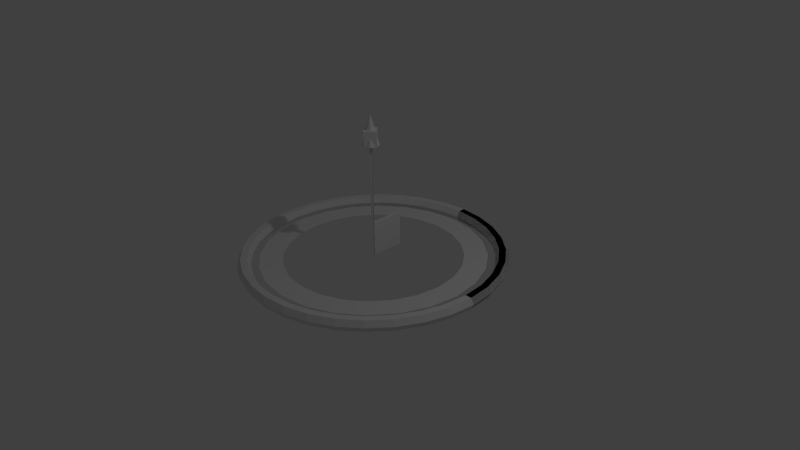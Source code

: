 # Source: draggers.blend  (saved by Blender 2.68.0; exported with 4.5.12 LTS)
import bpy
from mathutils import Matrix  # noqa: F401  (used for matrix-valued properties, if any)

bpy.ops.wm.read_factory_settings(use_empty=True)
scene = bpy.context.scene
scene.name = 'Scene'

# ---- collections
col_collection_1 = bpy.data.collections.new('Collection 1'); scene.collection.children.link(col_collection_1)

# ---- world
world_world = bpy.data.worlds.new('World'); scene.world = world_world
world_world.color = (0.05088, 0.05088, 0.05088)
world_world.use_sun_shadow = False
world_world.sun_shadow_jitter_overblur = 0.0
world_world.cycles.sampling_method = 'MANUAL'
world_world.cycles.sample_map_resolution = 256

# ---- cameras
cam_camera = bpy.data.cameras.new('Camera')
cam_camera.clip_end = 100.0
cam_camera.lens = 35.0
cam_camera.sensor_width = 32.0
cam_camera.sensor_height = 18.0
cam_camera.ortho_scale = 7.314
cam_camera.dof.focus_distance = 0.0
cam_camera.dof.aperture_fstop = 128.0

# ---- lights
light_lamp = bpy.data.lights.new('Lamp', 'POINT')
light_lamp.transmission_factor = 0.0
light_lamp.cutoff_distance = 30.0
light_lamp.energy = 100.0
light_lamp.shadow_buffer_clip_start = 1.001
light_lamp.shadow_soft_size = 0.1
light_lamp.shadow_maximum_resolution = 0.006
light_lamp.use_absolute_resolution = True
light_lamp.cycles.use_multiple_importance_sampling = False

# ---- meshes
me_dragger_rotate_circle = bpy.data.meshes.new('dragger_rotate_circle')
me_dragger_rotate_circle.from_pydata([(0.0, 1.467, 0.0), (-0.3796, 1.417, 0.0), (-0.7334, 1.27, 0.0), (-1.037, 1.037, 0.0), (-1.27, 0.7334, 0.0), (-1.417, 0.3796, 0.0), (-1.467, 1.107e-07, 0.0), (-1.417, -0.3796, 0.0), (-1.27, -0.7334, 0.0), (-1.037, -1.037, 0.0), (-0.7334, -1.27, 0.0), (-0.3796, -1.417, 0.0), (-5.712e-07, -1.467, 0.0), (0.3796, -1.417, 0.0), (0.7334, -1.27, 0.0), (1.037, -1.037, 0.0), (1.27, -0.7334, 0.0), (1.417, -0.3796, 0.0), (1.467, -6.819e-07, 0.0), (1.417, 0.3796, 0.0), (1.27, 0.7334, 0.0), (1.037, 1.037, 0.0), (0.7334, 1.27, 0.0), (0.3796, 1.417, 0.0), (-7.727e-09, 1.164, 0.0), (-0.3013, 1.125, 0.0), (-0.5821, 1.008, 0.0), (-0.8232, 0.8232, 0.0), (-1.008, 0.5821, 0.0), (-1.125, 0.3013, 0.0), (-1.164, 4.712e-08, 0.0), (-1.125, -0.3013, 0.0), (-1.008, -0.5821, 0.0), (-0.8232, -0.8232, 0.0), (-0.5821, -1.008, 0.0), (-0.3013, -1.125, 0.0), (-4.611e-07, -1.164, 0.0), (0.3013, -1.125, 0.0), (0.5821, -1.008, 0.0), (0.8232, -0.8232, 0.0), (1.008, -0.5821, 0.0), (1.125, -0.3013, 0.0), (1.164, -5.82e-07, 0.0), (1.125, 0.3013, 0.0), (1.008, 0.5821, 0.0), (0.8232, 0.8232, 0.0), (0.5821, 1.008, 0.0), (0.3013, 1.125, 0.0)], [], [(22, 23, 47, 46), (19, 20, 44, 43), (16, 17, 41, 40), (13, 14, 38, 37), (10, 11, 35, 34), (7, 8, 32, 31), (4, 5, 29, 28), (1, 2, 26, 25), (21, 22, 46, 45), (18, 19, 43, 42), (15, 16, 40, 39), (12, 13, 37, 36), (9, 10, 34, 33), (6, 7, 31, 30), (3, 4, 28, 27), (0, 1, 25, 24), (23, 0, 24, 47), (20, 21, 45, 44), (17, 18, 42, 41), (14, 15, 39, 38), (11, 12, 36, 35), (8, 9, 33, 32), (5, 6, 30, 29), (2, 3, 27, 26)])
me_dragger_rotate_circle.use_remesh_preserve_volume = False
me_dragger_rotate_circle.use_remesh_preserve_attributes = False
me_dragger_rotate_circle.use_mirror_vertex_groups = False
me_dragger_rotate_circle.update()
me_dragger_rotate_collider_quarter = bpy.data.meshes.new('dragger_rotate_collider_quarter')
me_dragger_rotate_collider_quarter.from_pydata([(-1.788e-07, 1.736, -1.549e-13), (-1.131e-07, 1.693, -0.07588), (-1.131e-07, 1.605, -0.07588), (-1.788e-07, 1.561, -1.549e-13), (-2.445e-07, 1.605, 0.07588), (-2.445e-07, 1.693, 0.07588), (0.3387, 1.703, 2.934e-07), (0.3302, 1.66, -0.07588), (0.3131, 1.574, -0.07588), (0.3046, 1.531, 2.638e-07), (0.3131, 1.574, 0.07588), (0.3302, 1.66, 0.07588), (0.6645, 1.604, 5.756e-07), (0.6477, 1.564, -0.07588), (0.6142, 1.483, -0.07588), (0.5974, 1.442, 5.175e-07), (0.6142, 1.483, 0.07588), (0.6477, 1.564, 0.07588), (0.9647, 1.444, 8.356e-07), (0.9403, 1.407, -0.07588), (0.8916, 1.334, -0.07588), (0.8673, 1.298, 7.513e-07), (0.8916, 1.334, 0.07588), (0.9403, 1.407, 0.07588), (1.228, 1.228, 1.064e-06), (1.197, 1.197, -0.07588), (1.135, 1.135, -0.07588), (1.104, 1.104, 9.562e-07), (1.135, 1.135, 0.07588), (1.197, 1.197, 0.07588), (1.444, 0.9647, 1.251e-06), (1.407, 0.9403, -0.07588), (1.334, 0.8916, -0.07588), (1.298, 0.8673, 1.124e-06), (1.334, 0.8916, 0.07588), (1.407, 0.9403, 0.07588), (1.604, 0.6645, 1.39e-06), (1.564, 0.6477, -0.07588), (1.483, 0.6142, -0.07588), (1.442, 0.5974, 1.249e-06), (1.483, 0.6142, 0.07588), (1.564, 0.6477, 0.07588), (1.703, 0.3387, 1.475e-06), (1.66, 0.3302, -0.07588), (1.574, 0.3131, -0.07588), (1.531, 0.3046, 1.326e-06), (1.574, 0.3131, 0.07588), (1.66, 0.3302, 0.07588), (1.736, 1.518e-07, 1.504e-06), (1.693, 1.48e-07, -0.07588), (1.605, 1.403e-07, -0.07588), (1.561, 1.365e-07, 1.352e-06), (1.605, 1.403e-07, 0.07588), (1.693, 1.48e-07, 0.07588)], [], [(0, 6, 7, 1), (1, 7, 8, 2), (2, 8, 9, 3), (3, 9, 10, 4), (4, 10, 11, 5), (5, 11, 6, 0), (6, 12, 13, 7), (7, 13, 14, 8), (8, 14, 15, 9), (9, 15, 16, 10), (10, 16, 17, 11), (11, 17, 12, 6), (12, 18, 19, 13), (13, 19, 20, 14), (14, 20, 21, 15), (15, 21, 22, 16), (16, 22, 23, 17), (17, 23, 18, 12), (18, 24, 25, 19), (19, 25, 26, 20), (20, 26, 27, 21), (21, 27, 28, 22), (22, 28, 29, 23), (23, 29, 24, 18), (24, 30, 31, 25), (25, 31, 32, 26), (26, 32, 33, 27), (27, 33, 34, 28), (28, 34, 35, 29), (29, 35, 30, 24), (30, 36, 37, 31), (31, 37, 38, 32), (32, 38, 39, 33), (33, 39, 40, 34), (34, 40, 41, 35), (35, 41, 36, 30), (36, 42, 43, 37), (37, 43, 44, 38), (38, 44, 45, 39), (39, 45, 46, 40), (40, 46, 47, 41), (41, 47, 42, 36), (42, 48, 49, 43), (43, 49, 50, 44), (44, 50, 51, 45), (45, 51, 52, 46), (46, 52, 53, 47), (47, 53, 48, 42)])
me_dragger_rotate_collider_quarter.use_remesh_preserve_volume = False
me_dragger_rotate_collider_quarter.use_remesh_preserve_attributes = False
me_dragger_rotate_collider_quarter.use_mirror_vertex_groups = False
me_dragger_rotate_collider_quarter.update()
me_dragger_rotate_quarter = bpy.data.meshes.new('dragger_rotate_quarter')
me_dragger_rotate_quarter.from_pydata([(1.669, 0.0, 1.26e-07), (1.659, 0.0, 0.01732), (1.639, 0.0, 0.01732), (1.629, 0.0, 1.23e-07), (1.639, 0.0, -0.01732), (1.659, 0.0, -0.01732), (1.637, 0.3256, 1.236e-07), (1.627, 0.3236, 0.01732), (1.607, 0.3197, 0.01732), (1.597, 0.3178, 1.206e-07), (1.607, 0.3197, -0.01732), (1.627, 0.3236, -0.01732), (1.542, 0.6386, 1.164e-07), (1.532, 0.6348, 0.01732), (1.514, 0.6271, 0.01732), (1.505, 0.6233, 1.136e-07), (1.514, 0.6271, -0.01732), (1.532, 0.6348, -0.01732), (1.388, 0.9271, 1.048e-07), (1.379, 0.9215, 0.01732), (1.363, 0.9104, 0.01732), (1.354, 0.9049, 1.022e-07), (1.363, 0.9104, -0.01732), (1.379, 0.9215, -0.01732), (1.18, 1.18, 8.909e-08), (1.173, 1.173, 0.01732), (1.159, 1.159, 0.01732), (1.152, 1.152, 8.695e-08), (1.159, 1.159, -0.01732), (1.173, 1.173, -0.01732), (0.9271, 1.388, 6.999e-08), (0.9215, 1.379, 0.01732), (0.9104, 1.363, 0.01732), (0.9049, 1.354, 6.832e-08), (0.9104, 1.363, -0.01732), (0.9215, 1.379, -0.01732), (0.6386, 1.542, 4.821e-08), (0.6348, 1.532, 0.01732), (0.6271, 1.514, 0.01732), (0.6233, 1.505, 4.706e-08), (0.6271, 1.514, -0.01732), (0.6348, 1.532, -0.01732), (0.3256, 1.637, 8.418e-08), (0.3236, 1.627, 0.01732), (0.3197, 1.607, 0.01732), (0.3178, 1.597, 8.359e-08), (0.3197, 1.607, -0.01732), (0.3236, 1.627, -0.01732), (1.919e-07, 1.669, 7.264e-08), (1.328e-07, 1.659, 0.01732), (1.924e-07, 1.639, 0.01732), (1.322e-07, 1.629, 7.264e-08), (1.913e-07, 1.639, -0.01732), (1.317e-07, 1.659, -0.01732)], [], [(0, 6, 7, 1), (1, 7, 8, 2), (2, 8, 9, 3), (3, 9, 10, 4), (4, 10, 11, 5), (0, 5, 11, 6), (6, 12, 13, 7), (7, 13, 14, 8), (8, 14, 15, 9), (9, 15, 16, 10), (10, 16, 17, 11), (11, 17, 12, 6), (12, 18, 19, 13), (13, 19, 20, 14), (14, 20, 21, 15), (15, 21, 22, 16), (16, 22, 23, 17), (17, 23, 18, 12), (18, 24, 25, 19), (19, 25, 26, 20), (20, 26, 27, 21), (21, 27, 28, 22), (22, 28, 29, 23), (23, 29, 24, 18), (24, 30, 31, 25), (25, 31, 32, 26), (26, 32, 33, 27), (27, 33, 34, 28), (28, 34, 35, 29), (29, 35, 30, 24), (30, 36, 37, 31), (31, 37, 38, 32), (32, 38, 39, 33), (33, 39, 40, 34), (34, 40, 41, 35), (35, 41, 36, 30), (36, 42, 43, 37), (37, 43, 44, 38), (38, 44, 45, 39), (39, 45, 46, 40), (40, 46, 47, 41), (41, 47, 42, 36), (42, 48, 49, 43), (43, 49, 50, 44), (44, 50, 51, 45), (45, 51, 52, 46), (46, 52, 53, 47), (47, 53, 48, 42)])
me_dragger_rotate_quarter.use_remesh_preserve_volume = False
me_dragger_rotate_quarter.use_remesh_preserve_attributes = False
me_dragger_rotate_quarter.use_mirror_vertex_groups = False
me_dragger_rotate_quarter.update()
me_dragger_rotate = bpy.data.meshes.new('dragger_rotate')
me_dragger_rotate.from_pydata([(1.669, 0.0, 0.0), (1.659, 0.0, 0.01732), (1.639, 0.0, 0.01732), (1.629, 0.0, 2.449e-18), (1.639, 0.0, -0.01732), (1.659, 0.0, -0.01732), (1.637, 0.3256, 0.0), (1.627, 0.3236, 0.01732), (1.607, 0.3197, 0.01732), (1.597, 0.3178, 2.449e-18), (1.607, 0.3197, -0.01732), (1.627, 0.3236, -0.01732), (1.542, 0.6386, 0.0), (1.532, 0.6348, 0.01732), (1.514, 0.6271, 0.01732), (1.505, 0.6233, 2.449e-18), (1.514, 0.6271, -0.01732), (1.532, 0.6348, -0.01732), (1.388, 0.9271, 0.0), (1.379, 0.9215, 0.01732), (1.363, 0.9104, 0.01732), (1.354, 0.9049, 2.449e-18), (1.363, 0.9104, -0.01732), (1.379, 0.9215, -0.01732), (1.18, 1.18, 0.0), (1.173, 1.173, 0.01732), (1.159, 1.159, 0.01732), (1.152, 1.152, 2.449e-18), (1.159, 1.159, -0.01732), (1.173, 1.173, -0.01732), (0.9271, 1.388, 0.0), (0.9215, 1.379, 0.01732), (0.9104, 1.363, 0.01732), (0.9049, 1.354, 2.449e-18), (0.9104, 1.363, -0.01732), (0.9215, 1.379, -0.01732), (0.6386, 1.542, 0.0), (0.6348, 1.532, 0.01732), (0.6271, 1.514, 0.01732), (0.6233, 1.505, 2.449e-18), (0.6271, 1.514, -0.01732), (0.6348, 1.532, -0.01732), (0.3256, 1.637, 0.0), (0.3236, 1.627, 0.01732), (0.3197, 1.607, 0.01732), (0.3178, 1.597, 2.449e-18), (0.3197, 1.607, -0.01732), (0.3236, 1.627, -0.01732), (1.192e-07, 1.669, 0.0), (5.96e-08, 1.659, 0.01732), (1.192e-07, 1.639, 0.01732), (5.96e-08, 1.629, 2.449e-18), (1.192e-07, 1.639, -0.01732), (5.96e-08, 1.659, -0.01732), (-0.3256, 1.637, 0.0), (-0.3236, 1.627, 0.01732), (-0.3197, 1.607, 0.01732), (-0.3178, 1.597, 2.449e-18), (-0.3197, 1.607, -0.01732), (-0.3236, 1.627, -0.01732), (-0.6386, 1.542, 0.0), (-0.6348, 1.532, 0.01732), (-0.6271, 1.514, 0.01732), (-0.6233, 1.505, 2.449e-18), (-0.6271, 1.514, -0.01732), (-0.6348, 1.532, -0.01732), (-0.9271, 1.388, 0.0), (-0.9215, 1.379, 0.01732), (-0.9104, 1.363, 0.01732), (-0.9049, 1.354, 2.449e-18), (-0.9104, 1.363, -0.01732), (-0.9215, 1.379, -0.01732), (-1.18, 1.18, 0.0), (-1.173, 1.173, 0.01732), (-1.159, 1.159, 0.01732), (-1.152, 1.152, 2.449e-18), (-1.159, 1.159, -0.01732), (-1.173, 1.173, -0.01732), (-1.388, 0.9271, 0.0), (-1.379, 0.9215, 0.01732), (-1.363, 0.9104, 0.01732), (-1.354, 0.9049, 2.449e-18), (-1.363, 0.9104, -0.01732), (-1.379, 0.9215, -0.01732), (-1.542, 0.6386, 0.0), (-1.532, 0.6348, 0.01732), (-1.514, 0.6271, 0.01732), (-1.505, 0.6233, 2.449e-18), (-1.514, 0.6271, -0.01732), (-1.532, 0.6348, -0.01732), (-1.637, 0.3256, 0.0), (-1.627, 0.3236, 0.01732), (-1.607, 0.3197, 0.01732), (-1.597, 0.3178, 2.449e-18), (-1.607, 0.3197, -0.01732), (-1.627, 0.3236, -0.01732), (-1.669, 1.459e-07, 0.0), (-1.659, 1.45e-07, 0.01732), (-1.639, 1.433e-07, 0.01732), (-1.629, 1.424e-07, 2.449e-18), (-1.639, 1.433e-07, -0.01732), (-1.659, 1.45e-07, -0.01732), (-1.637, -0.3256, 0.0), (-1.627, -0.3236, 0.01732), (-1.607, -0.3197, 0.01732), (-1.597, -0.3178, 2.449e-18), (-1.607, -0.3197, -0.01732), (-1.627, -0.3236, -0.01732), (-1.542, -0.6386, 0.0), (-1.532, -0.6348, 0.01732), (-1.514, -0.6271, 0.01732), (-1.505, -0.6233, 2.449e-18), (-1.514, -0.6271, -0.01732), (-1.532, -0.6348, -0.01732), (-1.388, -0.9271, 0.0), (-1.379, -0.9215, 0.01732), (-1.363, -0.9104, 0.01732), (-1.354, -0.9049, 2.449e-18), (-1.363, -0.9104, -0.01732), (-1.379, -0.9215, -0.01732), (-1.18, -1.18, 0.0), (-1.173, -1.173, 0.01732), (-1.159, -1.159, 0.01732), (-1.152, -1.152, 2.449e-18), (-1.159, -1.159, -0.01732), (-1.173, -1.173, -0.01732), (-0.9271, -1.388, 0.0), (-0.9215, -1.379, 0.01732), (-0.9104, -1.363, 0.01732), (-0.9049, -1.354, 2.449e-18), (-0.9104, -1.363, -0.01732), (-0.9215, -1.379, -0.01732), (-0.6386, -1.542, 0.0), (-0.6348, -1.532, 0.01732), (-0.6271, -1.514, 0.01732), (-0.6233, -1.505, 2.449e-18), (-0.6271, -1.514, -0.01732), (-0.6348, -1.532, -0.01732), (-0.3256, -1.637, 0.0), (-0.3236, -1.627, 0.01732), (-0.3197, -1.607, 0.01732), (-0.3178, -1.597, 2.449e-18), (-0.3197, -1.607, -0.01732), (-0.3236, -1.627, -0.01732), (1.192e-07, -1.669, 0.0), (5.96e-08, -1.659, 0.01732), (1.192e-07, -1.639, 0.01732), (5.96e-08, -1.629, 2.449e-18), (1.192e-07, -1.639, -0.01732), (5.96e-08, -1.659, -0.01732), (0.3256, -1.637, 0.0), (0.3236, -1.627, 0.01732), (0.3197, -1.607, 0.01732), (0.3178, -1.597, 2.449e-18), (0.3197, -1.607, -0.01732), (0.3236, -1.627, -0.01732), (0.6386, -1.542, 0.0), (0.6348, -1.532, 0.01732), (0.6271, -1.514, 0.01732), (0.6233, -1.505, 2.449e-18), (0.6271, -1.514, -0.01732), (0.6348, -1.532, -0.01732), (0.9271, -1.388, 0.0), (0.9215, -1.379, 0.01732), (0.9104, -1.363, 0.01732), (0.9049, -1.354, 2.449e-18), (0.9104, -1.363, -0.01732), (0.9215, -1.379, -0.01732), (1.18, -1.18, 0.0), (1.173, -1.173, 0.01732), (1.159, -1.159, 0.01732), (1.152, -1.152, 2.449e-18), (1.159, -1.159, -0.01732), (1.173, -1.173, -0.01732), (1.388, -0.9271, 0.0), (1.379, -0.9215, 0.01732), (1.363, -0.9104, 0.01732), (1.354, -0.9049, 2.449e-18), (1.363, -0.9104, -0.01732), (1.379, -0.9215, -0.01732), (1.542, -0.6386, 0.0), (1.532, -0.6348, 0.01732), (1.514, -0.6271, 0.01732), (1.505, -0.6233, 2.449e-18), (1.514, -0.6271, -0.01732), (1.532, -0.6348, -0.01732), (1.637, -0.3256, 0.0), (1.627, -0.3236, 0.01732), (1.607, -0.3197, 0.01732), (1.597, -0.3178, 2.449e-18), (1.607, -0.3197, -0.01732), (1.627, -0.3236, -0.01732)], [], [(0, 6, 7, 1), (1, 7, 8, 2), (2, 8, 9, 3), (3, 9, 10, 4), (4, 10, 11, 5), (0, 5, 11, 6), (6, 12, 13, 7), (7, 13, 14, 8), (8, 14, 15, 9), (9, 15, 16, 10), (10, 16, 17, 11), (11, 17, 12, 6), (12, 18, 19, 13), (13, 19, 20, 14), (14, 20, 21, 15), (15, 21, 22, 16), (16, 22, 23, 17), (17, 23, 18, 12), (18, 24, 25, 19), (19, 25, 26, 20), (20, 26, 27, 21), (21, 27, 28, 22), (22, 28, 29, 23), (23, 29, 24, 18), (24, 30, 31, 25), (25, 31, 32, 26), (26, 32, 33, 27), (27, 33, 34, 28), (28, 34, 35, 29), (29, 35, 30, 24), (30, 36, 37, 31), (31, 37, 38, 32), (32, 38, 39, 33), (33, 39, 40, 34), (34, 40, 41, 35), (35, 41, 36, 30), (36, 42, 43, 37), (37, 43, 44, 38), (38, 44, 45, 39), (39, 45, 46, 40), (40, 46, 47, 41), (41, 47, 42, 36), (42, 48, 49, 43), (43, 49, 50, 44), (44, 50, 51, 45), (45, 51, 52, 46), (46, 52, 53, 47), (47, 53, 48, 42), (48, 54, 55, 49), (49, 55, 56, 50), (50, 56, 57, 51), (51, 57, 58, 52), (52, 58, 59, 53), (53, 59, 54, 48), (54, 60, 61, 55), (55, 61, 62, 56), (56, 62, 63, 57), (57, 63, 64, 58), (58, 64, 65, 59), (59, 65, 60, 54), (60, 66, 67, 61), (61, 67, 68, 62), (62, 68, 69, 63), (63, 69, 70, 64), (64, 70, 71, 65), (65, 71, 66, 60), (66, 72, 73, 67), (67, 73, 74, 68), (68, 74, 75, 69), (69, 75, 76, 70), (70, 76, 77, 71), (71, 77, 72, 66), (72, 78, 79, 73), (73, 79, 80, 74), (74, 80, 81, 75), (75, 81, 82, 76), (76, 82, 83, 77), (77, 83, 78, 72), (78, 84, 85, 79), (79, 85, 86, 80), (80, 86, 87, 81), (81, 87, 88, 82), (82, 88, 89, 83), (83, 89, 84, 78), (84, 90, 91, 85), (85, 91, 92, 86), (86, 92, 93, 87), (87, 93, 94, 88), (88, 94, 95, 89), (89, 95, 90, 84), (90, 96, 97, 91), (91, 97, 98, 92), (92, 98, 99, 93), (93, 99, 100, 94), (94, 100, 101, 95), (95, 101, 96, 90), (96, 102, 103, 97), (97, 103, 104, 98), (98, 104, 105, 99), (99, 105, 106, 100), (100, 106, 107, 101), (101, 107, 102, 96), (102, 108, 109, 103), (103, 109, 110, 104), (104, 110, 111, 105), (105, 111, 112, 106), (106, 112, 113, 107), (107, 113, 108, 102), (108, 114, 115, 109), (109, 115, 116, 110), (110, 116, 117, 111), (111, 117, 118, 112), (112, 118, 119, 113), (113, 119, 114, 108), (114, 120, 121, 115), (115, 121, 122, 116), (116, 122, 123, 117), (117, 123, 124, 118), (118, 124, 125, 119), (119, 125, 120, 114), (120, 126, 127, 121), (121, 127, 128, 122), (122, 128, 129, 123), (123, 129, 130, 124), (124, 130, 131, 125), (125, 131, 126, 120), (126, 132, 133, 127), (127, 133, 134, 128), (128, 134, 135, 129), (129, 135, 136, 130), (130, 136, 137, 131), (131, 137, 132, 126), (132, 138, 139, 133), (133, 139, 140, 134), (134, 140, 141, 135), (135, 141, 142, 136), (136, 142, 143, 137), (137, 143, 138, 132), (138, 144, 145, 139), (139, 145, 146, 140), (140, 146, 147, 141), (141, 147, 148, 142), (142, 148, 149, 143), (143, 149, 144, 138), (144, 150, 151, 145), (145, 151, 152, 146), (146, 152, 153, 147), (147, 153, 154, 148), (148, 154, 155, 149), (149, 155, 150, 144), (150, 156, 157, 151), (151, 157, 158, 152), (152, 158, 159, 153), (153, 159, 160, 154), (154, 160, 161, 155), (155, 161, 156, 150), (156, 162, 163, 157), (157, 163, 164, 158), (158, 164, 165, 159), (159, 165, 166, 160), (160, 166, 167, 161), (161, 167, 162, 156), (162, 168, 169, 163), (163, 169, 170, 164), (164, 170, 171, 165), (165, 171, 172, 166), (166, 172, 173, 167), (167, 173, 168, 162), (168, 174, 175, 169), (169, 175, 176, 170), (170, 176, 177, 171), (171, 177, 178, 172), (172, 178, 179, 173), (173, 179, 174, 168), (174, 180, 181, 175), (175, 181, 182, 176), (176, 182, 183, 177), (177, 183, 184, 178), (178, 184, 185, 179), (179, 185, 180, 174), (180, 186, 187, 181), (181, 187, 188, 182), (182, 188, 189, 183), (183, 189, 190, 184), (184, 190, 191, 185), (185, 191, 186, 180), (186, 0, 1, 187), (187, 1, 2, 188), (188, 2, 3, 189), (189, 3, 4, 190), (190, 4, 5, 191), (191, 5, 0, 186)])
me_dragger_rotate.use_remesh_preserve_volume = False
me_dragger_rotate.use_remesh_preserve_attributes = False
me_dragger_rotate.use_mirror_vertex_groups = False
me_dragger_rotate.update()
me_dragger_rotate_collider = bpy.data.meshes.new('dragger_rotate_collider')
me_dragger_rotate_collider.from_pydata([(-1.736, 0.0, -1.504e-06), (-1.693, 0.0, -0.07588), (-1.605, 0.0, -0.07588), (-1.561, 0.0, -1.352e-06), (-1.605, 0.0, 0.07588), (-1.693, 0.0, 0.07588), (-1.703, 0.3387, -1.475e-06), (-1.66, 0.3302, -0.07588), (-1.574, 0.3131, -0.07588), (-1.531, 0.3046, -1.326e-06), (-1.574, 0.3131, 0.07588), (-1.66, 0.3302, 0.07588), (-1.604, 0.6645, -1.39e-06), (-1.564, 0.6477, -0.07588), (-1.483, 0.6142, -0.07588), (-1.442, 0.5974, -1.249e-06), (-1.483, 0.6142, 0.07588), (-1.564, 0.6477, 0.07588), (-1.444, 0.9647, -1.251e-06), (-1.407, 0.9403, -0.07588), (-1.334, 0.8916, -0.07588), (-1.298, 0.8673, -1.124e-06), (-1.334, 0.8916, 0.07588), (-1.407, 0.9403, 0.07588), (-1.228, 1.228, -1.064e-06), (-1.197, 1.197, -0.07588), (-1.135, 1.135, -0.07588), (-1.104, 1.104, -9.562e-07), (-1.135, 1.135, 0.07588), (-1.197, 1.197, 0.07588), (-0.9647, 1.444, -8.356e-07), (-0.9403, 1.407, -0.07588), (-0.8916, 1.334, -0.07588), (-0.8673, 1.298, -7.513e-07), (-0.8916, 1.334, 0.07588), (-0.9403, 1.407, 0.07588), (-0.6645, 1.604, -5.756e-07), (-0.6477, 1.564, -0.07588), (-0.6142, 1.483, -0.07588), (-0.5974, 1.442, -5.175e-07), (-0.6142, 1.483, 0.07588), (-0.6477, 1.564, 0.07588), (-0.3387, 1.703, -2.934e-07), (-0.3302, 1.66, -0.07588), (-0.3131, 1.574, -0.07588), (-0.3046, 1.531, -2.638e-07), (-0.3131, 1.574, 0.07588), (-0.3302, 1.66, 0.07588), (-1.788e-07, 1.736, -1.549e-13), (-1.131e-07, 1.693, -0.07588), (-1.131e-07, 1.605, -0.07588), (-1.788e-07, 1.561, -1.549e-13), (-2.445e-07, 1.605, 0.07588), (-2.445e-07, 1.693, 0.07588), (0.3387, 1.703, 2.934e-07), (0.3302, 1.66, -0.07588), (0.3131, 1.574, -0.07588), (0.3046, 1.531, 2.638e-07), (0.3131, 1.574, 0.07588), (0.3302, 1.66, 0.07588), (0.6645, 1.604, 5.756e-07), (0.6477, 1.564, -0.07588), (0.6142, 1.483, -0.07588), (0.5974, 1.442, 5.175e-07), (0.6142, 1.483, 0.07588), (0.6477, 1.564, 0.07588), (0.9647, 1.444, 8.356e-07), (0.9403, 1.407, -0.07588), (0.8916, 1.334, -0.07588), (0.8673, 1.298, 7.513e-07), (0.8916, 1.334, 0.07588), (0.9403, 1.407, 0.07588), (1.228, 1.228, 1.064e-06), (1.197, 1.197, -0.07588), (1.135, 1.135, -0.07588), (1.104, 1.104, 9.562e-07), (1.135, 1.135, 0.07588), (1.197, 1.197, 0.07588), (1.444, 0.9647, 1.251e-06), (1.407, 0.9403, -0.07588), (1.334, 0.8916, -0.07588), (1.298, 0.8673, 1.124e-06), (1.334, 0.8916, 0.07588), (1.407, 0.9403, 0.07588), (1.604, 0.6645, 1.39e-06), (1.564, 0.6477, -0.07588), (1.483, 0.6142, -0.07588), (1.442, 0.5974, 1.249e-06), (1.483, 0.6142, 0.07588), (1.564, 0.6477, 0.07588), (1.703, 0.3387, 1.475e-06), (1.66, 0.3302, -0.07588), (1.574, 0.3131, -0.07588), (1.531, 0.3046, 1.326e-06), (1.574, 0.3131, 0.07588), (1.66, 0.3302, 0.07588), (1.736, 1.518e-07, 1.504e-06), (1.693, 1.48e-07, -0.07588), (1.605, 1.403e-07, -0.07588), (1.561, 1.365e-07, 1.352e-06), (1.605, 1.403e-07, 0.07588), (1.693, 1.48e-07, 0.07588), (1.703, -0.3387, 1.475e-06), (1.66, -0.3302, -0.07588), (1.574, -0.3131, -0.07588), (1.531, -0.3046, 1.326e-06), (1.574, -0.3131, 0.07588), (1.66, -0.3302, 0.07588), (1.604, -0.6645, 1.39e-06), (1.564, -0.6477, -0.07588), (1.483, -0.6142, -0.07588), (1.442, -0.5974, 1.249e-06), (1.483, -0.6142, 0.07588), (1.564, -0.6477, 0.07588), (1.444, -0.9647, 1.251e-06), (1.407, -0.9403, -0.07588), (1.334, -0.8916, -0.07588), (1.298, -0.8673, 1.124e-06), (1.334, -0.8916, 0.07588), (1.407, -0.9403, 0.07588), (1.228, -1.228, 1.064e-06), (1.197, -1.197, -0.07588), (1.135, -1.135, -0.07588), (1.104, -1.104, 9.562e-07), (1.135, -1.135, 0.07588), (1.197, -1.197, 0.07588), (0.9647, -1.444, 8.356e-07), (0.9403, -1.407, -0.07588), (0.8917, -1.334, -0.07588), (0.8673, -1.298, 7.513e-07), (0.8917, -1.334, 0.07588), (0.9403, -1.407, 0.07588), (0.6645, -1.604, 5.756e-07), (0.6477, -1.564, -0.07588), (0.6142, -1.483, -0.07588), (0.5974, -1.442, 5.175e-07), (0.6142, -1.483, 0.07588), (0.6477, -1.564, 0.07588), (0.3387, -1.703, 2.934e-07), (0.3302, -1.66, -0.07588), (0.3131, -1.574, -0.07588), (0.3046, -1.531, 2.638e-07), (0.3131, -1.574, 0.07588), (0.3302, -1.66, 0.07588), (-1.788e-07, -1.736, -1.549e-13), (-1.131e-07, -1.693, -0.07588), (-1.131e-07, -1.605, -0.07588), (-1.788e-07, -1.561, -1.549e-13), (-2.445e-07, -1.605, 0.07588), (-2.445e-07, -1.693, 0.07588), (-0.3387, -1.703, -2.934e-07), (-0.3302, -1.66, -0.07588), (-0.3131, -1.574, -0.07588), (-0.3046, -1.531, -2.638e-07), (-0.3131, -1.574, 0.07588), (-0.3302, -1.66, 0.07588), (-0.6645, -1.604, -5.756e-07), (-0.6477, -1.564, -0.07588), (-0.6142, -1.483, -0.07588), (-0.5974, -1.442, -5.175e-07), (-0.6142, -1.483, 0.07588), (-0.6477, -1.564, 0.07588), (-0.9647, -1.444, -8.356e-07), (-0.9403, -1.407, -0.07588), (-0.8916, -1.334, -0.07588), (-0.8673, -1.298, -7.513e-07), (-0.8916, -1.334, 0.07588), (-0.9403, -1.407, 0.07588), (-1.228, -1.228, -1.064e-06), (-1.197, -1.197, -0.07588), (-1.135, -1.135, -0.07588), (-1.104, -1.104, -9.562e-07), (-1.135, -1.135, 0.07588), (-1.197, -1.197, 0.07588), (-1.444, -0.9647, -1.251e-06), (-1.407, -0.9403, -0.07588), (-1.334, -0.8916, -0.07588), (-1.298, -0.8673, -1.124e-06), (-1.334, -0.8916, 0.07588), (-1.407, -0.9403, 0.07588), (-1.604, -0.6645, -1.39e-06), (-1.564, -0.6477, -0.07588), (-1.483, -0.6142, -0.07588), (-1.442, -0.5974, -1.249e-06), (-1.483, -0.6142, 0.07588), (-1.564, -0.6477, 0.07588), (-1.703, -0.3387, -1.475e-06), (-1.66, -0.3302, -0.07588), (-1.574, -0.3131, -0.07588), (-1.531, -0.3046, -1.326e-06), (-1.574, -0.3131, 0.07588), (-1.66, -0.3302, 0.07588)], [], [(0, 6, 7, 1), (1, 7, 8, 2), (2, 8, 9, 3), (3, 9, 10, 4), (4, 10, 11, 5), (0, 5, 11, 6), (6, 12, 13, 7), (7, 13, 14, 8), (8, 14, 15, 9), (9, 15, 16, 10), (10, 16, 17, 11), (11, 17, 12, 6), (12, 18, 19, 13), (13, 19, 20, 14), (14, 20, 21, 15), (15, 21, 22, 16), (16, 22, 23, 17), (17, 23, 18, 12), (18, 24, 25, 19), (19, 25, 26, 20), (20, 26, 27, 21), (21, 27, 28, 22), (22, 28, 29, 23), (23, 29, 24, 18), (24, 30, 31, 25), (25, 31, 32, 26), (26, 32, 33, 27), (27, 33, 34, 28), (28, 34, 35, 29), (29, 35, 30, 24), (30, 36, 37, 31), (31, 37, 38, 32), (32, 38, 39, 33), (33, 39, 40, 34), (34, 40, 41, 35), (35, 41, 36, 30), (36, 42, 43, 37), (37, 43, 44, 38), (38, 44, 45, 39), (39, 45, 46, 40), (40, 46, 47, 41), (41, 47, 42, 36), (42, 48, 49, 43), (43, 49, 50, 44), (44, 50, 51, 45), (45, 51, 52, 46), (46, 52, 53, 47), (47, 53, 48, 42), (48, 54, 55, 49), (49, 55, 56, 50), (50, 56, 57, 51), (51, 57, 58, 52), (52, 58, 59, 53), (53, 59, 54, 48), (54, 60, 61, 55), (55, 61, 62, 56), (56, 62, 63, 57), (57, 63, 64, 58), (58, 64, 65, 59), (59, 65, 60, 54), (60, 66, 67, 61), (61, 67, 68, 62), (62, 68, 69, 63), (63, 69, 70, 64), (64, 70, 71, 65), (65, 71, 66, 60), (66, 72, 73, 67), (67, 73, 74, 68), (68, 74, 75, 69), (69, 75, 76, 70), (70, 76, 77, 71), (71, 77, 72, 66), (72, 78, 79, 73), (73, 79, 80, 74), (74, 80, 81, 75), (75, 81, 82, 76), (76, 82, 83, 77), (77, 83, 78, 72), (78, 84, 85, 79), (79, 85, 86, 80), (80, 86, 87, 81), (81, 87, 88, 82), (82, 88, 89, 83), (83, 89, 84, 78), (84, 90, 91, 85), (85, 91, 92, 86), (86, 92, 93, 87), (87, 93, 94, 88), (88, 94, 95, 89), (89, 95, 90, 84), (90, 96, 97, 91), (91, 97, 98, 92), (92, 98, 99, 93), (93, 99, 100, 94), (94, 100, 101, 95), (95, 101, 96, 90), (96, 102, 103, 97), (97, 103, 104, 98), (98, 104, 105, 99), (99, 105, 106, 100), (100, 106, 107, 101), (101, 107, 102, 96), (102, 108, 109, 103), (103, 109, 110, 104), (104, 110, 111, 105), (105, 111, 112, 106), (106, 112, 113, 107), (107, 113, 108, 102), (108, 114, 115, 109), (109, 115, 116, 110), (110, 116, 117, 111), (111, 117, 118, 112), (112, 118, 119, 113), (113, 119, 114, 108), (114, 120, 121, 115), (115, 121, 122, 116), (116, 122, 123, 117), (117, 123, 124, 118), (118, 124, 125, 119), (119, 125, 120, 114), (120, 126, 127, 121), (121, 127, 128, 122), (122, 128, 129, 123), (123, 129, 130, 124), (124, 130, 131, 125), (125, 131, 126, 120), (126, 132, 133, 127), (127, 133, 134, 128), (128, 134, 135, 129), (129, 135, 136, 130), (130, 136, 137, 131), (131, 137, 132, 126), (132, 138, 139, 133), (133, 139, 140, 134), (134, 140, 141, 135), (135, 141, 142, 136), (136, 142, 143, 137), (137, 143, 138, 132), (138, 144, 145, 139), (139, 145, 146, 140), (140, 146, 147, 141), (141, 147, 148, 142), (142, 148, 149, 143), (143, 149, 144, 138), (144, 150, 151, 145), (145, 151, 152, 146), (146, 152, 153, 147), (147, 153, 154, 148), (148, 154, 155, 149), (149, 155, 150, 144), (150, 156, 157, 151), (151, 157, 158, 152), (152, 158, 159, 153), (153, 159, 160, 154), (154, 160, 161, 155), (155, 161, 156, 150), (156, 162, 163, 157), (157, 163, 164, 158), (158, 164, 165, 159), (159, 165, 166, 160), (160, 166, 167, 161), (161, 167, 162, 156), (162, 168, 169, 163), (163, 169, 170, 164), (164, 170, 171, 165), (165, 171, 172, 166), (166, 172, 173, 167), (167, 173, 168, 162), (168, 174, 175, 169), (169, 175, 176, 170), (170, 176, 177, 171), (171, 177, 178, 172), (172, 178, 179, 173), (173, 179, 174, 168), (174, 180, 181, 175), (175, 181, 182, 176), (176, 182, 183, 177), (177, 183, 184, 178), (178, 184, 185, 179), (179, 185, 180, 174), (180, 186, 187, 181), (181, 187, 188, 182), (182, 188, 189, 183), (183, 189, 190, 184), (184, 190, 191, 185), (185, 191, 186, 180), (186, 0, 1, 187), (187, 1, 2, 188), (188, 2, 3, 189), (189, 3, 4, 190), (190, 4, 5, 191), (191, 5, 0, 186)])
me_dragger_rotate_collider.use_remesh_preserve_volume = False
me_dragger_rotate_collider.use_remesh_preserve_attributes = False
me_dragger_rotate_collider.use_mirror_vertex_groups = False
me_dragger_rotate_collider.update()
me_dragger_scale = bpy.data.meshes.new('dragger_scale')
me_dragger_scale.from_pydata([(-0.1149, 2.283e-09, 1.493), (-1.439e-08, -0.1149, 1.493), (0.1149, -4.108e-09, 1.493), (-4.348e-09, 0.1149, 1.493), (-2.328e-09, 0.025, 0.0), (-2.328e-09, 0.025, 1.5), (0.025, -9.251e-10, 0.0), (0.025, -9.251e-10, 1.5), (-4.514e-09, -0.025, 0.0), (-4.514e-09, -0.025, 1.5), (-0.025, 4.658e-10, 0.0), (-0.025, 4.658e-10, 1.5), (-0.1149, 2.283e-09, 1.699), (-1.439e-08, -0.1149, 1.699), (0.1149, -4.108e-09, 1.699), (-4.348e-09, 0.1149, 1.699)], [], [(9, 7, 2, 1), (7, 5, 3, 2), (11, 9, 1, 0), (2, 3, 15, 14), (4, 5, 7, 6), (6, 7, 9, 8), (5, 11, 0, 3), (10, 11, 5, 4), (8, 9, 11, 10), (4, 6, 8, 10), (14, 15, 12, 13), (3, 0, 12, 15), (0, 1, 13, 12), (1, 2, 14, 13)])
me_dragger_scale.use_remesh_preserve_volume = False
me_dragger_scale.use_remesh_preserve_attributes = False
me_dragger_scale.use_mirror_vertex_groups = False
me_dragger_scale.update()
me_dragger_plane = bpy.data.meshes.new('dragger_plane')
me_dragger_plane.from_pydata([(-0.02, 0.0, 0.0), (-0.02, 0.45, 0.0), (0.02, 0.45, 0.0), (0.02, 0.0, 0.0), (-0.02, 0.0, 0.45), (-0.02, 0.45, 0.45), (0.02, 0.45, 0.45), (0.02, 0.0, 0.45)], [], [(4, 5, 1, 0), (5, 6, 2, 1), (6, 7, 3, 2), (7, 4, 0, 3), (0, 1, 2, 3), (7, 6, 5, 4)])
me_dragger_plane.use_remesh_preserve_volume = False
me_dragger_plane.use_remesh_preserve_attributes = False
me_dragger_plane.use_mirror_vertex_groups = False
me_dragger_plane.update()
me_dragger_arrow = bpy.data.meshes.new('dragger_arrow')
me_dragger_arrow.from_pydata([(-4.806e-09, 0.112, 1.5), (-4.284e-09, -1.592e-09, 1.9), (0.0792, 0.0792, 1.5), (0.112, -6.269e-09, 1.5), (0.0792, -0.0792, 1.5), (-1.46e-08, -0.112, 1.5), (-0.0792, -0.0792, 1.5), (-0.112, -3.725e-11, 1.5), (-0.0792, 0.0792, 1.5), (-2.328e-09, 0.025, 0.0), (-2.328e-09, 0.025, 1.5), (0.025, -9.251e-10, 0.0), (0.025, -9.251e-10, 1.5), (-4.514e-09, -0.025, 0.0), (-4.514e-09, -0.025, 1.5), (-0.025, 4.658e-10, 0.0), (-0.025, 4.658e-10, 1.5)], [], [(7, 1, 8), (0, 1, 2), (8, 1, 0), (2, 1, 3), (6, 1, 7), (5, 1, 6), (4, 1, 5), (3, 1, 4), (0, 2, 3, 4, 5, 6, 7, 8), (9, 10, 12, 11), (11, 12, 14, 13), (12, 10, 16, 14), (15, 16, 10, 9), (13, 14, 16, 15), (9, 11, 13, 15)])
me_dragger_arrow.use_remesh_preserve_volume = False
me_dragger_arrow.use_remesh_preserve_attributes = False
me_dragger_arrow.use_mirror_vertex_groups = False
me_dragger_arrow.update()

# ---- objects
ob_dragger_rotate_circle = bpy.data.objects.new('dragger_rotate_circle', me_dragger_rotate_circle)
ob_rotate_collider_quarter = bpy.data.objects.new('rotate_collider_quarter', me_dragger_rotate_collider_quarter)
ob_rotate_quarter = bpy.data.objects.new('rotate_quarter', me_dragger_rotate_quarter)
ob_rotate = bpy.data.objects.new('rotate', me_dragger_rotate)
ob_rotate_collider = bpy.data.objects.new('rotate_collider', me_dragger_rotate_collider)
ob_scale = bpy.data.objects.new('scale', me_dragger_scale)
ob_plane = bpy.data.objects.new('plane', me_dragger_plane)
ob_arrow = bpy.data.objects.new('Arrow', me_dragger_arrow)
ob_lamp = bpy.data.objects.new('Lamp', light_lamp)
ob_camera = bpy.data.objects.new('Camera', cam_camera)

# ---- transforms, parenting, visibility, modifiers, constraints
ob_dragger_rotate_circle.location = (0.0, 0.0, 0.0)
ob_dragger_rotate_circle.lineart.crease_threshold = 0.0
ob_rotate_collider_quarter.location = (0.0, 0.0, 0.0)
ob_rotate_collider_quarter.lineart.crease_threshold = 0.0
ob_rotate_quarter.location = (0.0, 0.0, 0.0)
ob_rotate_quarter.lineart.crease_threshold = 0.0
ob_rotate.location = (0.0, 0.0, 0.0)
ob_rotate.lineart.crease_threshold = 0.0
ob_rotate_collider.location = (0.0, 0.0, 0.0)
ob_rotate_collider.lineart.crease_threshold = 0.0
ob_scale.location = (0.0, 0.0, 0.0)
ob_scale.lineart.crease_threshold = 0.0
ob_plane.location = (0.0, 0.0, 0.0)
ob_plane.lineart.crease_threshold = 0.0
ob_arrow.location = (0.0, 0.0, 0.0)
ob_arrow.lineart.crease_threshold = 0.0
ob_lamp.location = (4.076, 1.005, 5.904)
ob_lamp.rotation_euler = (0.6503, 0.05522, 1.866)
ob_lamp.lock_rotations_4d = False
ob_lamp.empty_display_type = 'ARROWS'
ob_lamp.color = (0.0, 0.0, 0.0, 0.0)
ob_lamp.lineart.crease_threshold = 0.0
ob_camera.location = (7.481, -6.508, 5.344)
ob_camera.rotation_euler = (1.109, 0.01082, 0.8149)
ob_camera.lock_rotations_4d = False
ob_camera.empty_display_type = 'ARROWS'
ob_camera.color = (0.0, 0.0, 0.0, 0.0)
ob_camera.display_type = 'WIRE'
ob_camera.lineart.crease_threshold = 0.0

# ---- collection membership
col_collection_1.objects.link(ob_dragger_rotate_circle)
col_collection_1.objects.link(ob_rotate_collider_quarter)
col_collection_1.objects.link(ob_rotate_quarter)
col_collection_1.objects.link(ob_rotate)
col_collection_1.objects.link(ob_rotate_collider)
col_collection_1.objects.link(ob_scale)
col_collection_1.objects.link(ob_plane)
col_collection_1.objects.link(ob_arrow)
col_collection_1.objects.link(ob_lamp)
col_collection_1.objects.link(ob_camera)

# ---- scene / render settings (as saved in the file)
scene.camera = ob_camera
scene.frame_start = 1; scene.frame_end = 250; scene.frame_set(1)
scene.render.engine = 'BLENDER_EEVEE_NEXT'
scene.render.image_settings.color_mode = 'RGB'
scene.render.image_settings.compression = 90
scene.render.resolution_percentage = 50
scene.render.dither_intensity = 0.0
scene.cycles.use_denoising = False
scene.cycles.samples = 10
scene.cycles.sampling_pattern = 'TABULATED_SOBOL'
scene.cycles.light_sampling_threshold = 0.0
scene.cycles.use_adaptive_sampling = False
scene.cycles.use_light_tree = False
scene.cycles.blur_glossy = 0.0
scene.cycles.volume_bounces = 1
scene.cycles.pixel_filter_type = 'GAUSSIAN'
scene.cycles.sample_clamp_indirect = 0.0
scene.view_settings.view_transform = 'Standard'
bpy.context.view_layer.update()
